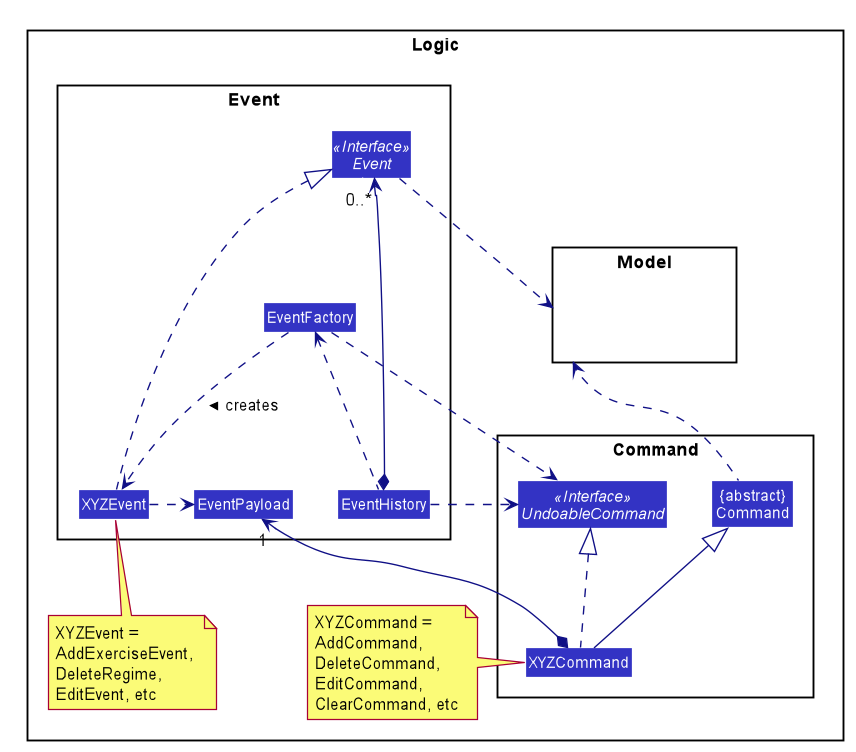

The diagram above was rendered by PlantUML. Its source (embedded in the PNG):
@startuml








skinparam BackgroundColor #FFFFFFF

skinparam Shadowing false

skinparam Class {
    FontColor #FFFFFF
    BorderThickness 1
    BorderColor #FFFFFF
    StereotypeFontColor #FFFFFF
    FontName Arial
}

skinparam Actor {
    BorderColor #000000
    Color #000000
    FontName Arial
}

skinparam Sequence {
    MessageAlign center
    BoxFontSize 15
    BoxPadding 0
    BoxFontColor #FFFFFF
    FontName Arial
}

skinparam Participant {
    FontColor #FFFFFFF
    Padding 20
}

skinparam MinClassWidth 50
skinparam ParticipantPadding 10
skinparam Shadowing false
skinparam DefaultTextAlignment center
skinparam packageStyle Rectangle

hide footbox
hide members
hide circle
skinparam arrowThickness 1.1
skinparam arrowColor #101086
skinparam classBackgroundColor #3333C4

package Logic {

    package Command {
        Interface UndoableCommand <<Interface>>
        Class XYZCommand
        Class "{abstract}\nCommand" as Command
    }

    package Event {
        Interface Event <<Interface>>
        Class XYZEvent
        class EventFactory
        class EventHistory
        class EventPayload
        class HiddenEvent #FFFFFF
    }


    package Model{
        Class HiddenModel #FFFFFF
    }


    XYZCommand -up-|> Command
    XYZCommand .up.|> UndoableCommand
    XYZCommand *--> "1" EventPayload
    Command .up.> Model
    note left of XYZCommand: XYZCommand = \nAddCommand, \nDeleteCommand, \nEditCommand, \nClearCommand, etc


    XYZEvent .up.|> Event
    XYZEvent .right.> EventPayload
    Event ..> Model
    EventFactory ..> XYZEvent : creates >
    EventFactory .up.> Event #FFFFFF
    EventFactory ..> UndoableCommand
    EventHistory .up.> EventFactory
    EventHistory ..> UndoableCommand
    EventHistory *-up-> "0..*" Event
    note bottom of XYZEvent: XYZEvent = \nAddExerciseEvent, \nDeleteRegime, \nEditEvent, etc
}

@enduml